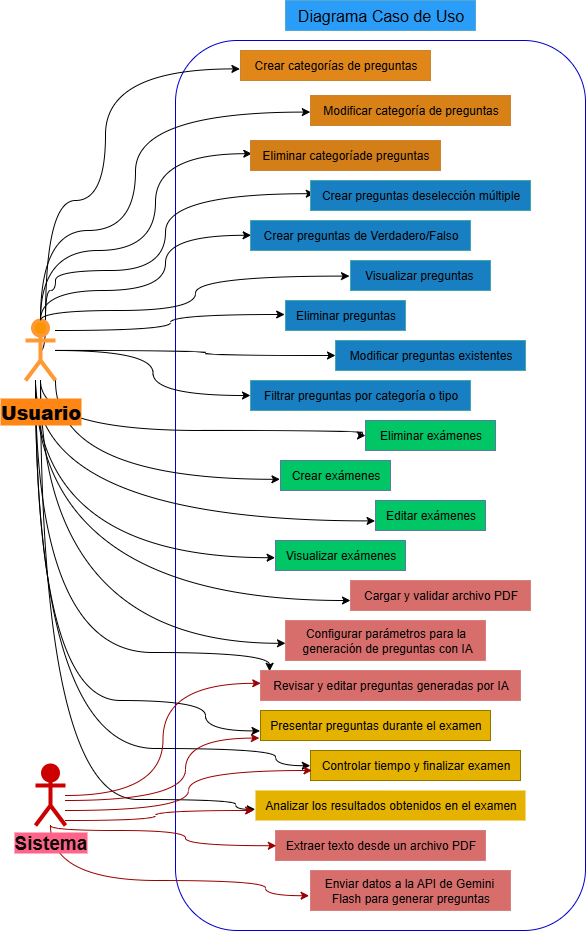

The diagram above was exported from draw.io. Its source (the exported page's mxGraphModel, read from the mxfile embedded in the PNG):
<mxGraphModel dx="1158" dy="570" grid="1" gridSize="10" guides="1" tooltips="1" connect="1" arrows="1" fold="1" page="1" pageScale="1" pageWidth="827" pageHeight="1169" background="light-dark(#FFFFFF,#FFFFFF)" math="0" shadow="0">
  <root>
    <object label="" id="0">
      <mxCell />
    </object>
    <mxCell id="1" parent="0" />
    <mxCell id="7KVryFg0Wo3qXw4mzIWp-8" value="" style="rounded=1;whiteSpace=wrap;html=1;fillColor=light-dark(#FFFFFF,#FFFFFF);strokeColor=light-dark(#000000,#0000CC);" vertex="1" parent="1">
      <mxGeometry x="220" y="80" width="410" height="890" as="geometry" />
    </mxCell>
    <mxCell id="7KVryFg0Wo3qXw4mzIWp-71" style="edgeStyle=orthogonalEdgeStyle;curved=1;rounded=0;orthogonalLoop=1;jettySize=auto;html=1;entryX=0;entryY=0.57;entryDx=0;entryDy=0;entryPerimeter=0;strokeColor=light-dark(#000000,#010000);" edge="1" parent="1" source="7KVryFg0Wo3qXw4mzIWp-1" target="7KVryFg0Wo3qXw4mzIWp-21">
      <mxGeometry relative="1" as="geometry">
        <Array as="points">
          <mxPoint x="85" y="683" />
        </Array>
      </mxGeometry>
    </mxCell>
    <mxCell id="7KVryFg0Wo3qXw4mzIWp-63" style="edgeStyle=orthogonalEdgeStyle;curved=1;rounded=0;orthogonalLoop=1;jettySize=auto;html=1;entryX=-0.001;entryY=0.507;entryDx=0;entryDy=0;entryPerimeter=0;strokeColor=light-dark(#000000,#010000);" edge="1" parent="1" source="7KVryFg0Wo3qXw4mzIWp-1" target="7KVryFg0Wo3qXw4mzIWp-27">
      <mxGeometry relative="1" as="geometry">
        <Array as="points">
          <mxPoint x="80" y="788" />
          <mxPoint x="320" y="788" />
          <mxPoint x="320" y="805" />
        </Array>
      </mxGeometry>
    </mxCell>
    <mxCell id="7KVryFg0Wo3qXw4mzIWp-64" style="edgeStyle=orthogonalEdgeStyle;curved=1;rounded=0;orthogonalLoop=1;jettySize=auto;html=1;entryX=-0.001;entryY=0.627;entryDx=0;entryDy=0;entryPerimeter=0;strokeColor=light-dark(#000000,#010000);" edge="1" parent="1" source="7KVryFg0Wo3qXw4mzIWp-1" target="7KVryFg0Wo3qXw4mzIWp-28">
      <mxGeometry relative="1" as="geometry">
        <Array as="points">
          <mxPoint x="85" y="839" />
          <mxPoint x="280" y="839" />
          <mxPoint x="280" y="849" />
        </Array>
      </mxGeometry>
    </mxCell>
    <mxCell id="7KVryFg0Wo3qXw4mzIWp-65" style="edgeStyle=orthogonalEdgeStyle;curved=1;rounded=0;orthogonalLoop=1;jettySize=auto;html=1;entryX=-0.007;entryY=0.63;entryDx=0;entryDy=0;entryPerimeter=0;fillColor=#f8cecc;gradientColor=#ea6b66;strokeColor=light-dark(#B85450,#990000);" edge="1" parent="1" source="7KVryFg0Wo3qXw4mzIWp-2" target="7KVryFg0Wo3qXw4mzIWp-23">
      <mxGeometry relative="1" as="geometry">
        <Array as="points">
          <mxPoint x="95" y="920" />
          <mxPoint x="310" y="920" />
          <mxPoint x="310" y="935" />
        </Array>
      </mxGeometry>
    </mxCell>
    <mxCell id="7KVryFg0Wo3qXw4mzIWp-61" style="edgeStyle=orthogonalEdgeStyle;curved=1;rounded=0;orthogonalLoop=1;jettySize=auto;html=1;entryX=0.035;entryY=0.027;entryDx=0;entryDy=0;entryPerimeter=0;strokeColor=light-dark(#000000,#010000);" edge="1" parent="1" source="7KVryFg0Wo3qXw4mzIWp-1" target="7KVryFg0Wo3qXw4mzIWp-22">
      <mxGeometry relative="1" as="geometry">
        <mxPoint x="304" y="720" as="targetPoint" />
        <Array as="points">
          <mxPoint x="80" y="692" />
          <mxPoint x="314" y="692" />
        </Array>
      </mxGeometry>
    </mxCell>
    <mxCell id="7KVryFg0Wo3qXw4mzIWp-62" style="edgeStyle=orthogonalEdgeStyle;curved=1;rounded=0;orthogonalLoop=1;jettySize=auto;html=1;entryX=-0.002;entryY=0.68;entryDx=0;entryDy=0;entryPerimeter=0;strokeColor=light-dark(#000000,#010000);" edge="1" parent="1" source="7KVryFg0Wo3qXw4mzIWp-1" target="7KVryFg0Wo3qXw4mzIWp-26">
      <mxGeometry relative="1" as="geometry">
        <Array as="points">
          <mxPoint x="80" y="740" />
          <mxPoint x="250" y="740" />
          <mxPoint x="250" y="770" />
        </Array>
      </mxGeometry>
    </mxCell>
    <mxCell id="7KVryFg0Wo3qXw4mzIWp-41" value="" style="edgeStyle=orthogonalEdgeStyle;curved=1;rounded=0;orthogonalLoop=1;jettySize=auto;html=1;entryX=0.017;entryY=0.44;entryDx=0;entryDy=0;entryPerimeter=0;exitX=0.5;exitY=0.5;exitDx=0;exitDy=0;exitPerimeter=0;strokeColor=light-dark(#000000,#010000);" edge="1" parent="1" source="7KVryFg0Wo3qXw4mzIWp-1" target="7KVryFg0Wo3qXw4mzIWp-13">
      <mxGeometry relative="1" as="geometry">
        <mxPoint x="70" y="290" as="sourcePoint" />
        <mxPoint x="396" y="270" as="targetPoint" />
        <Array as="points">
          <mxPoint x="90" y="390" />
          <mxPoint x="90" y="330" />
          <mxPoint x="100" y="330" />
          <mxPoint x="100" y="310" />
          <mxPoint x="210" y="310" />
          <mxPoint x="210" y="233" />
        </Array>
      </mxGeometry>
    </mxCell>
    <mxCell id="7KVryFg0Wo3qXw4mzIWp-35" value="" style="edgeStyle=orthogonalEdgeStyle;curved=1;rounded=0;orthogonalLoop=1;jettySize=auto;html=1;entryX=-0.003;entryY=0.613;entryDx=0;entryDy=0;entryPerimeter=0;strokeColor=light-dark(#000000,#010000);" edge="1" parent="1" source="7KVryFg0Wo3qXw4mzIWp-1" target="7KVryFg0Wo3qXw4mzIWp-9">
      <mxGeometry relative="1" as="geometry">
        <Array as="points">
          <mxPoint x="90" y="240" />
          <mxPoint x="150" y="240" />
          <mxPoint x="150" y="108" />
        </Array>
      </mxGeometry>
    </mxCell>
    <mxCell id="7KVryFg0Wo3qXw4mzIWp-48" style="edgeStyle=orthogonalEdgeStyle;curved=1;rounded=0;orthogonalLoop=1;jettySize=auto;html=1;strokeColor=light-dark(#000000,#010000);" edge="1" parent="1" source="7KVryFg0Wo3qXw4mzIWp-1" target="7KVryFg0Wo3qXw4mzIWp-25">
      <mxGeometry relative="1" as="geometry">
        <Array as="points">
          <mxPoint x="85" y="470" />
          <mxPoint x="407" y="470" />
          <mxPoint x="407" y="475" />
        </Array>
      </mxGeometry>
    </mxCell>
    <mxCell id="7KVryFg0Wo3qXw4mzIWp-49" style="edgeStyle=orthogonalEdgeStyle;curved=1;rounded=0;orthogonalLoop=1;jettySize=auto;html=1;entryX=-0.005;entryY=0.627;entryDx=0;entryDy=0;entryPerimeter=0;strokeColor=light-dark(#000000,#010000);" edge="1" parent="1" source="7KVryFg0Wo3qXw4mzIWp-1" target="7KVryFg0Wo3qXw4mzIWp-17">
      <mxGeometry relative="1" as="geometry">
        <Array as="points">
          <mxPoint x="100" y="519" />
        </Array>
      </mxGeometry>
    </mxCell>
    <mxCell id="7KVryFg0Wo3qXw4mzIWp-50" style="edgeStyle=orthogonalEdgeStyle;curved=1;rounded=0;orthogonalLoop=1;jettySize=auto;html=1;entryX=-0.004;entryY=0.68;entryDx=0;entryDy=0;entryPerimeter=0;strokeColor=light-dark(#000000,#010000);" edge="1" parent="1" source="7KVryFg0Wo3qXw4mzIWp-1" target="7KVryFg0Wo3qXw4mzIWp-16">
      <mxGeometry relative="1" as="geometry">
        <Array as="points">
          <mxPoint x="80" y="560" />
        </Array>
      </mxGeometry>
    </mxCell>
    <mxCell id="7KVryFg0Wo3qXw4mzIWp-51" style="edgeStyle=orthogonalEdgeStyle;curved=1;rounded=0;orthogonalLoop=1;jettySize=auto;html=1;entryX=-0.003;entryY=0.573;entryDx=0;entryDy=0;entryPerimeter=0;strokeColor=light-dark(#000000,#010000);" edge="1" parent="1" source="7KVryFg0Wo3qXw4mzIWp-1" target="7KVryFg0Wo3qXw4mzIWp-30">
      <mxGeometry relative="1" as="geometry">
        <Array as="points">
          <mxPoint x="80" y="597" />
        </Array>
      </mxGeometry>
    </mxCell>
    <mxCell id="7KVryFg0Wo3qXw4mzIWp-54" style="edgeStyle=orthogonalEdgeStyle;curved=1;rounded=0;orthogonalLoop=1;jettySize=auto;html=1;entryX=0;entryY=0.667;entryDx=0;entryDy=0;entryPerimeter=0;strokeColor=light-dark(#000000,#010000);" edge="1" parent="1" source="7KVryFg0Wo3qXw4mzIWp-1" target="7KVryFg0Wo3qXw4mzIWp-15">
      <mxGeometry relative="1" as="geometry">
        <Array as="points">
          <mxPoint x="80" y="640" />
        </Array>
      </mxGeometry>
    </mxCell>
    <mxCell id="7KVryFg0Wo3qXw4mzIWp-38" value="" style="edgeStyle=orthogonalEdgeStyle;curved=1;rounded=0;orthogonalLoop=1;jettySize=auto;html=1;entryX=-0.001;entryY=0.553;entryDx=0;entryDy=0;entryPerimeter=0;strokeColor=light-dark(#000000,#010000);" edge="1" parent="1" source="7KVryFg0Wo3qXw4mzIWp-1" target="7KVryFg0Wo3qXw4mzIWp-11">
      <mxGeometry relative="1" as="geometry">
        <Array as="points">
          <mxPoint x="180" y="270" />
          <mxPoint x="180" y="152" />
        </Array>
      </mxGeometry>
    </mxCell>
    <mxCell id="7KVryFg0Wo3qXw4mzIWp-39" value="" style="edgeStyle=orthogonalEdgeStyle;curved=1;rounded=0;orthogonalLoop=1;jettySize=auto;html=1;entryX=0.007;entryY=0.44;entryDx=0;entryDy=0;entryPerimeter=0;strokeColor=light-dark(#000000,#010000);" edge="1" parent="1" source="7KVryFg0Wo3qXw4mzIWp-1" target="7KVryFg0Wo3qXw4mzIWp-12">
      <mxGeometry relative="1" as="geometry">
        <Array as="points">
          <mxPoint x="200" y="290" />
          <mxPoint x="200" y="193" />
        </Array>
      </mxGeometry>
    </mxCell>
    <mxCell id="7KVryFg0Wo3qXw4mzIWp-46" style="edgeStyle=orthogonalEdgeStyle;curved=1;rounded=0;orthogonalLoop=1;jettySize=auto;html=1;strokeColor=light-dark(#000000,#010000);" edge="1" parent="1" source="7KVryFg0Wo3qXw4mzIWp-1" target="7KVryFg0Wo3qXw4mzIWp-19">
      <mxGeometry relative="1" as="geometry">
        <Array as="points">
          <mxPoint x="250" y="390" />
          <mxPoint x="250" y="395" />
        </Array>
      </mxGeometry>
    </mxCell>
    <mxCell id="7KVryFg0Wo3qXw4mzIWp-47" style="edgeStyle=orthogonalEdgeStyle;curved=1;rounded=0;orthogonalLoop=1;jettySize=auto;html=1;strokeColor=light-dark(#000000,#010000);" edge="1" parent="1" source="7KVryFg0Wo3qXw4mzIWp-1" target="7KVryFg0Wo3qXw4mzIWp-20">
      <mxGeometry relative="1" as="geometry" />
    </mxCell>
    <mxCell id="7KVryFg0Wo3qXw4mzIWp-1" value="&lt;h3&gt;&lt;font style=&quot;font-size: 19px; color: light-dark(rgb(0, 0, 0), rgb(3, 3, 3));&quot;&gt;&lt;b style=&quot;background-color: light-dark(rgb(255, 255, 255), rgb(255, 134, 19));&quot;&gt;Usuario&lt;/b&gt;&lt;/font&gt;&lt;/h3&gt;" style="shape=umlActor;verticalLabelPosition=bottom;verticalAlign=top;html=1;outlineConnect=0;shadow=0;fillStyle=solid;fillColor=light-dark(#FFCD28,#FB9500);gradientColor=none;strokeColor=light-dark(#D79B00,#FF9933);strokeWidth=4;" vertex="1" parent="1">
      <mxGeometry x="70" y="360" width="30" height="60" as="geometry" />
    </mxCell>
    <mxCell id="7KVryFg0Wo3qXw4mzIWp-2" value="&lt;font style=&quot;font-size: 19px; color: light-dark(rgb(0, 0, 0), rgb(13, 12, 12));&quot;&gt;&lt;b style=&quot;background-color: light-dark(rgb(255, 255, 255), rgb(255, 99, 135));&quot;&gt;Sistema&lt;/b&gt;&lt;/font&gt;" style="shape=umlActor;verticalLabelPosition=bottom;verticalAlign=top;html=1;outlineConnect=0;strokeWidth=4;fillColor=light-dark(#CC0000,#CC0000);gradientColor=none;strokeColor=light-dark(#996185,#CC0000);" vertex="1" parent="1">
      <mxGeometry x="80" y="805" width="30" height="60" as="geometry" />
    </mxCell>
    <mxCell id="7KVryFg0Wo3qXw4mzIWp-7" value="&lt;font style=&quot;font-size: 16px; color: light-dark(rgb(0, 0, 0), rgb(3, 3, 3));&quot;&gt;Diagrama Caso de Uso&lt;/font&gt;" style="text;html=1;align=center;verticalAlign=middle;resizable=0;points=[];autosize=1;strokeColor=#10739e;fillColor=light-dark(#B1DDF0,#299DF7);" vertex="1" parent="1">
      <mxGeometry x="330" y="40" width="190" height="30" as="geometry" />
    </mxCell>
    <mxCell id="7KVryFg0Wo3qXw4mzIWp-9" value="&lt;font style=&quot;color: light-dark(rgb(0, 0, 0), rgb(3, 3, 3));&quot;&gt;Crear categorías&amp;nbsp;&lt;span style=&quot;background-color: transparent;&quot;&gt;de preguntas&lt;/span&gt;&lt;/font&gt;" style="text;html=1;align=center;verticalAlign=middle;resizable=0;points=[];autosize=1;strokeColor=#b46504;fillColor=light-dark(#FAD7AC,#E18618);" vertex="1" parent="1">
      <mxGeometry x="285" y="90" width="190" height="30" as="geometry" />
    </mxCell>
    <mxCell id="7KVryFg0Wo3qXw4mzIWp-11" value="&lt;font style=&quot;color: light-dark(rgb(0, 0, 0), rgb(3, 3, 3));&quot;&gt;Modificar categoría&amp;nbsp;&lt;span style=&quot;background-color: transparent;&quot;&gt;de preguntas&lt;/span&gt;&lt;/font&gt;" style="text;html=1;align=center;verticalAlign=middle;resizable=0;points=[];autosize=1;fillColor=light-dark(#FAD7AC,#D78117);strokeColor=#b46504;" vertex="1" parent="1">
      <mxGeometry x="355" y="135" width="200" height="30" as="geometry" />
    </mxCell>
    <mxCell id="7KVryFg0Wo3qXw4mzIWp-12" value="&lt;font style=&quot;color: light-dark(rgb(0, 0, 0), rgb(3, 3, 3));&quot;&gt;Eliminar categoría&lt;span style=&quot;background-color: transparent;&quot;&gt;de preguntas&lt;/span&gt;&lt;/font&gt;" style="text;html=1;align=center;verticalAlign=middle;resizable=0;points=[];autosize=1;strokeColor=#b46504;fillColor=light-dark(#FAD7AC,#D37E16);" vertex="1" parent="1">
      <mxGeometry x="295" y="180" width="190" height="30" as="geometry" />
    </mxCell>
    <mxCell id="7KVryFg0Wo3qXw4mzIWp-13" value="&lt;font style=&quot;color: light-dark(rgb(0, 0, 0), rgb(3, 3, 3));&quot;&gt;Crear preguntas de&lt;span style=&quot;background-color: transparent;&quot;&gt;selección múltiple&lt;/span&gt;&lt;/font&gt;" style="text;html=1;align=center;verticalAlign=middle;resizable=0;points=[];autosize=1;strokeColor=#0e8088;fillColor=light-dark(#B0E3E6,#187FC2);" vertex="1" parent="1">
      <mxGeometry x="355" y="220" width="220" height="30" as="geometry" />
    </mxCell>
    <mxCell id="7KVryFg0Wo3qXw4mzIWp-14" value="&lt;font style=&quot;color: light-dark(rgb(0, 0, 0), rgb(3, 3, 3));&quot;&gt;Eliminar &lt;span style=&quot;background-color: transparent;&quot;&gt;preguntas&lt;/span&gt;&lt;/font&gt;" style="text;html=1;align=center;verticalAlign=middle;resizable=0;points=[];autosize=1;strokeColor=#0e8088;fillColor=light-dark(#B0E3E6,#187FC2);" vertex="1" parent="1">
      <mxGeometry x="330" y="340" width="120" height="30" as="geometry" />
    </mxCell>
    <mxCell id="7KVryFg0Wo3qXw4mzIWp-15" value="&lt;font style=&quot;color: light-dark(rgb(0, 0, 0), rgb(3, 3, 3));&quot;&gt;Cargar y validar archivo PDF&lt;/font&gt;" style="text;html=1;align=center;verticalAlign=middle;resizable=0;points=[];autosize=1;strokeColor=#b85450;fillColor=light-dark(#F8CECC,#D76E6C);gradientColor=none;" vertex="1" parent="1">
      <mxGeometry x="395" y="620" width="180" height="30" as="geometry" />
    </mxCell>
    <mxCell id="7KVryFg0Wo3qXw4mzIWp-16" value="&lt;font style=&quot;color: light-dark(rgb(0, 0, 0), rgb(3, 3, 3));&quot;&gt;Editar exámenes&lt;/font&gt;" style="text;html=1;align=center;verticalAlign=middle;resizable=0;points=[];autosize=1;strokeColor=#6c8ebf;fillColor=light-dark(#DAE8FC,#00C665);gradientColor=none;" vertex="1" parent="1">
      <mxGeometry x="420" y="540" width="110" height="30" as="geometry" />
    </mxCell>
    <mxCell id="7KVryFg0Wo3qXw4mzIWp-17" value="&lt;font style=&quot;color: light-dark(rgb(0, 0, 0), rgb(3, 3, 3));&quot;&gt;Crear exámenes&lt;/font&gt;" style="text;html=1;align=center;verticalAlign=middle;resizable=0;points=[];autosize=1;strokeColor=#6c8ebf;fillColor=light-dark(#DAE8FC,#00C665);gradientColor=none;" vertex="1" parent="1">
      <mxGeometry x="325" y="500" width="110" height="30" as="geometry" />
    </mxCell>
    <mxCell id="7KVryFg0Wo3qXw4mzIWp-18" value="&lt;font style=&quot;color: light-dark(rgb(0, 0, 0), rgb(3, 3, 3));&quot;&gt;Extraer texto desde un archivo PDF&lt;/font&gt;" style="text;html=1;align=center;verticalAlign=middle;resizable=0;points=[];autosize=1;strokeColor=#b85450;fillColor=light-dark(#F8CECC,#D76E6C);gradientColor=none;" vertex="1" parent="1">
      <mxGeometry x="320" y="870" width="210" height="30" as="geometry" />
    </mxCell>
    <mxCell id="7KVryFg0Wo3qXw4mzIWp-19" value="&lt;font style=&quot;color: light-dark(rgb(0, 0, 0), rgb(3, 3, 3));&quot;&gt;Modificar preguntas existentes&lt;/font&gt;" style="text;html=1;align=center;verticalAlign=middle;resizable=0;points=[];autosize=1;strokeColor=#0e8088;fillColor=light-dark(#B0E3E6,#187FC2);" vertex="1" parent="1">
      <mxGeometry x="380" y="380" width="190" height="30" as="geometry" />
    </mxCell>
    <mxCell id="7KVryFg0Wo3qXw4mzIWp-20" value="&lt;font style=&quot;color: light-dark(rgb(0, 0, 0), rgb(3, 3, 3));&quot;&gt;Filtrar preguntas por categoría o tipo&lt;/font&gt;" style="text;html=1;align=center;verticalAlign=middle;resizable=0;points=[];autosize=1;strokeColor=#0e8088;fillColor=light-dark(#B0E3E6,#187FC2);" vertex="1" parent="1">
      <mxGeometry x="295" y="420" width="220" height="30" as="geometry" />
    </mxCell>
    <mxCell id="7KVryFg0Wo3qXw4mzIWp-21" value="&lt;font style=&quot;color: light-dark(rgb(0, 0, 0), rgb(3, 3, 3));&quot;&gt;Configurar parámetros para la&lt;/font&gt;&lt;div&gt;&lt;font style=&quot;color: light-dark(rgb(0, 0, 0), rgb(3, 3, 3));&quot;&gt;&amp;nbsp;generación&amp;nbsp;&lt;span style=&quot;background-color: transparent;&quot;&gt;de preguntas con IA&lt;/span&gt;&lt;/font&gt;&lt;/div&gt;" style="text;html=1;align=center;verticalAlign=middle;resizable=0;points=[];autosize=1;strokeColor=#b85450;fillColor=light-dark(#F8CECC,#D76E6C);gradientColor=none;" vertex="1" parent="1">
      <mxGeometry x="330" y="660" width="200" height="40" as="geometry" />
    </mxCell>
    <mxCell id="7KVryFg0Wo3qXw4mzIWp-22" value="&lt;font style=&quot;color: light-dark(rgb(0, 0, 0), rgb(3, 3, 3));&quot;&gt;Revisar y editar preguntas&amp;nbsp;&lt;span style=&quot;background-color: transparent;&quot;&gt;generadas por IA&lt;/span&gt;&lt;/font&gt;" style="text;html=1;align=center;verticalAlign=middle;resizable=0;points=[];autosize=1;strokeColor=#b85450;fillColor=light-dark(#F8CECC,#D76E6C);gradientColor=none;" vertex="1" parent="1">
      <mxGeometry x="305" y="710" width="260" height="30" as="geometry" />
    </mxCell>
    <mxCell id="7KVryFg0Wo3qXw4mzIWp-23" value="&lt;font style=&quot;color: light-dark(rgb(0, 0, 0), rgb(3, 3, 3));&quot;&gt;Enviar datos a la API de Gemini&amp;nbsp;&lt;/font&gt;&lt;div&gt;&lt;font style=&quot;color: light-dark(rgb(0, 0, 0), rgb(3, 3, 3));&quot;&gt;Flash para generar preguntas&lt;/font&gt;&lt;/div&gt;" style="text;html=1;align=center;verticalAlign=middle;resizable=0;points=[];autosize=1;strokeColor=#b85450;fillColor=light-dark(#F8CECC,#D76E6C);gradientColor=none;" vertex="1" parent="1">
      <mxGeometry x="355" y="910" width="200" height="40" as="geometry" />
    </mxCell>
    <mxCell id="7KVryFg0Wo3qXw4mzIWp-24" value="&lt;font style=&quot;color: light-dark(rgb(0, 0, 0), rgb(3, 3, 3));&quot;&gt;Crear preguntas de&amp;nbsp;&lt;span style=&quot;background-color: transparent;&quot;&gt;Verdadero/Falso&lt;/span&gt;&lt;/font&gt;" style="text;html=1;align=center;verticalAlign=middle;resizable=0;points=[];autosize=1;strokeColor=#0e8088;fillColor=light-dark(#B0E3E6,#187FC2);" vertex="1" parent="1">
      <mxGeometry x="295" y="260" width="220" height="30" as="geometry" />
    </mxCell>
    <mxCell id="7KVryFg0Wo3qXw4mzIWp-25" value="&lt;font style=&quot;color: light-dark(rgb(0, 0, 0), rgb(3, 3, 3));&quot;&gt;Eliminar exámenes&lt;/font&gt;" style="text;html=1;align=center;verticalAlign=middle;resizable=0;points=[];autosize=1;strokeColor=#6c8ebf;fillColor=light-dark(#DAE8FC,#00C665);gradientColor=none;" vertex="1" parent="1">
      <mxGeometry x="410" y="460" width="130" height="30" as="geometry" />
    </mxCell>
    <mxCell id="7KVryFg0Wo3qXw4mzIWp-26" value="&lt;font style=&quot;color: light-dark(rgb(0, 0, 0), rgb(3, 3, 3));&quot;&gt;Presentar preguntas durante el examen&lt;/font&gt;" style="text;html=1;align=center;verticalAlign=middle;resizable=0;points=[];autosize=1;strokeColor=#B09500;fillColor=light-dark(#E3C800,#E5B200);fontColor=#000000;" vertex="1" parent="1">
      <mxGeometry x="305" y="750" width="230" height="30" as="geometry" />
    </mxCell>
    <mxCell id="7KVryFg0Wo3qXw4mzIWp-27" value="&lt;font style=&quot;color: light-dark(rgb(0, 0, 0), rgb(3, 3, 3));&quot;&gt;Controlar tiempo y finalizar examen&lt;/font&gt;" style="text;html=1;align=center;verticalAlign=middle;resizable=0;points=[];autosize=1;strokeColor=#B09500;fillColor=light-dark(#E3C800,#E5B200);fontColor=#000000;" vertex="1" parent="1">
      <mxGeometry x="355" y="790" width="210" height="30" as="geometry" />
    </mxCell>
    <mxCell id="7KVryFg0Wo3qXw4mzIWp-28" value="&lt;font style=&quot;color: light-dark(rgb(0, 0, 0), rgb(3, 3, 3));&quot;&gt;Analizar los resultados obtenidos en el examen&lt;/font&gt;" style="text;html=1;align=center;verticalAlign=middle;resizable=0;points=[];autosize=1;strokeColor=none;fillColor=light-dark(#E3C800,#E5B200);fontColor=#000000;" vertex="1" parent="1">
      <mxGeometry x="300" y="830" width="270" height="30" as="geometry" />
    </mxCell>
    <mxCell id="7KVryFg0Wo3qXw4mzIWp-29" value="&lt;font style=&quot;color: light-dark(rgb(0, 0, 0), rgb(3, 3, 3));&quot;&gt;Visualizar preguntas&amp;nbsp;&lt;/font&gt;" style="text;html=1;align=center;verticalAlign=middle;resizable=0;points=[];autosize=1;strokeColor=#0e8088;fillColor=light-dark(#B0E3E6,#187FC2);" vertex="1" parent="1">
      <mxGeometry x="395" y="300" width="140" height="30" as="geometry" />
    </mxCell>
    <mxCell id="7KVryFg0Wo3qXw4mzIWp-30" value="&lt;font style=&quot;color: light-dark(rgb(0, 0, 0), rgb(3, 3, 3));&quot;&gt;Visualizar exámenes&lt;/font&gt;" style="text;html=1;align=center;verticalAlign=middle;resizable=0;points=[];autosize=1;strokeColor=#6c8ebf;fillColor=light-dark(#DAE8FC,#00C665);gradientColor=none;" vertex="1" parent="1">
      <mxGeometry x="320" y="580" width="130" height="30" as="geometry" />
    </mxCell>
    <mxCell id="7KVryFg0Wo3qXw4mzIWp-42" style="edgeStyle=orthogonalEdgeStyle;curved=1;rounded=0;orthogonalLoop=1;jettySize=auto;html=1;entryX=0.003;entryY=0.493;entryDx=0;entryDy=0;entryPerimeter=0;strokeColor=light-dark(#000000,#010000);" edge="1" parent="1" source="7KVryFg0Wo3qXw4mzIWp-1" target="7KVryFg0Wo3qXw4mzIWp-24">
      <mxGeometry relative="1" as="geometry">
        <Array as="points">
          <mxPoint x="85" y="330" />
          <mxPoint x="210" y="330" />
          <mxPoint x="210" y="275" />
        </Array>
      </mxGeometry>
    </mxCell>
    <mxCell id="7KVryFg0Wo3qXw4mzIWp-44" style="edgeStyle=orthogonalEdgeStyle;curved=1;rounded=0;orthogonalLoop=1;jettySize=auto;html=1;entryX=-0.007;entryY=0.52;entryDx=0;entryDy=0;entryPerimeter=0;strokeColor=light-dark(#000000,#010000);" edge="1" parent="1" source="7KVryFg0Wo3qXw4mzIWp-1" target="7KVryFg0Wo3qXw4mzIWp-29">
      <mxGeometry relative="1" as="geometry">
        <Array as="points">
          <mxPoint x="85" y="350" />
          <mxPoint x="240" y="350" />
          <mxPoint x="240" y="316" />
        </Array>
      </mxGeometry>
    </mxCell>
    <mxCell id="7KVryFg0Wo3qXw4mzIWp-45" style="edgeStyle=orthogonalEdgeStyle;curved=1;rounded=0;orthogonalLoop=1;jettySize=auto;html=1;entryX=-0.007;entryY=0.467;entryDx=0;entryDy=0;entryPerimeter=0;strokeColor=light-dark(#000000,#010000);" edge="1" parent="1" source="7KVryFg0Wo3qXw4mzIWp-1" target="7KVryFg0Wo3qXw4mzIWp-14">
      <mxGeometry relative="1" as="geometry">
        <Array as="points">
          <mxPoint x="215" y="370" />
          <mxPoint x="215" y="354" />
        </Array>
      </mxGeometry>
    </mxCell>
    <mxCell id="7KVryFg0Wo3qXw4mzIWp-66" style="edgeStyle=orthogonalEdgeStyle;curved=1;rounded=0;orthogonalLoop=1;jettySize=auto;html=1;entryX=0.001;entryY=0.427;entryDx=0;entryDy=0;entryPerimeter=0;fillColor=#f8cecc;gradientColor=#ea6b66;strokeColor=light-dark(#B85450,#990000);" edge="1" parent="1" source="7KVryFg0Wo3qXw4mzIWp-2" target="7KVryFg0Wo3qXw4mzIWp-22">
      <mxGeometry relative="1" as="geometry" />
    </mxCell>
    <mxCell id="7KVryFg0Wo3qXw4mzIWp-67" style="edgeStyle=orthogonalEdgeStyle;curved=1;rounded=0;orthogonalLoop=1;jettySize=auto;html=1;entryX=-0.005;entryY=0.92;entryDx=0;entryDy=0;entryPerimeter=0;fillColor=#f8cecc;gradientColor=#ea6b66;strokeColor=light-dark(#B85450,#990000);" edge="1" parent="1" source="7KVryFg0Wo3qXw4mzIWp-2" target="7KVryFg0Wo3qXw4mzIWp-26">
      <mxGeometry relative="1" as="geometry">
        <Array as="points">
          <mxPoint x="230" y="840" />
          <mxPoint x="230" y="778" />
        </Array>
      </mxGeometry>
    </mxCell>
    <mxCell id="7KVryFg0Wo3qXw4mzIWp-70" style="edgeStyle=orthogonalEdgeStyle;curved=1;rounded=0;orthogonalLoop=1;jettySize=auto;html=1;entryX=0.004;entryY=0.507;entryDx=0;entryDy=0;entryPerimeter=0;fillColor=#f8cecc;gradientColor=#ea6b66;strokeColor=light-dark(#B85450,#990000);" edge="1" parent="1" source="7KVryFg0Wo3qXw4mzIWp-2" target="7KVryFg0Wo3qXw4mzIWp-18">
      <mxGeometry relative="1" as="geometry">
        <Array as="points">
          <mxPoint x="95" y="870" />
          <mxPoint x="230" y="870" />
          <mxPoint x="230" y="885" />
        </Array>
      </mxGeometry>
    </mxCell>
    <mxCell id="7KVryFg0Wo3qXw4mzIWp-74" style="edgeStyle=orthogonalEdgeStyle;curved=1;rounded=0;orthogonalLoop=1;jettySize=auto;html=1;entryX=-0.007;entryY=0.667;entryDx=0;entryDy=0;entryPerimeter=0;fillColor=#f8cecc;gradientColor=#ea6b66;strokeColor=light-dark(#B85450,#990000);" edge="1" parent="1" source="7KVryFg0Wo3qXw4mzIWp-2" target="7KVryFg0Wo3qXw4mzIWp-28">
      <mxGeometry relative="1" as="geometry">
        <Array as="points">
          <mxPoint x="200" y="860" />
          <mxPoint x="200" y="850" />
        </Array>
      </mxGeometry>
    </mxCell>
    <mxCell id="7KVryFg0Wo3qXw4mzIWp-75" style="edgeStyle=orthogonalEdgeStyle;curved=1;rounded=0;orthogonalLoop=1;jettySize=auto;html=1;entryX=0.007;entryY=0.667;entryDx=0;entryDy=0;entryPerimeter=0;fillColor=#f8cecc;gradientColor=#ea6b66;strokeColor=light-dark(#B85450,#990000);" edge="1" parent="1" source="7KVryFg0Wo3qXw4mzIWp-2" target="7KVryFg0Wo3qXw4mzIWp-27">
      <mxGeometry relative="1" as="geometry">
        <Array as="points">
          <mxPoint x="233" y="850" />
          <mxPoint x="233" y="810" />
        </Array>
      </mxGeometry>
    </mxCell>
  </root>
</mxGraphModel>